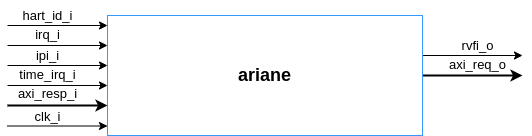

The diagram above was exported from draw.io. Its source (the exported page's mxGraphModel, read from the mxfile embedded in the PNG):
<mxGraphModel dx="643" dy="339" grid="1" gridSize="10" guides="1" tooltips="1" connect="1" arrows="1" fold="1" page="1" pageScale="1" pageWidth="850" pageHeight="1100" math="0" shadow="0">
  <root>
    <mxCell id="0" />
    <mxCell id="1" parent="0" />
    <mxCell id="spaJ5NgBa1U5QPTPw7jm-80" value="" style="endArrow=classic;html=1;rounded=0;fontSize=13;" edge="1" parent="1">
      <mxGeometry width="50" height="50" relative="1" as="geometry">
        <mxPoint x="180" y="430.5" as="sourcePoint" />
        <mxPoint x="280" y="430.5" as="targetPoint" />
      </mxGeometry>
    </mxCell>
    <mxCell id="spaJ5NgBa1U5QPTPw7jm-81" value="clk_i" style="text;html=1;align=center;verticalAlign=middle;resizable=0;points=[];autosize=1;strokeColor=none;fillColor=none;fontSize=13;" vertex="1" parent="1">
      <mxGeometry x="195" y="405.5" width="50" height="30" as="geometry" />
    </mxCell>
    <mxCell id="spaJ5NgBa1U5QPTPw7jm-84" value="" style="endArrow=classic;html=1;rounded=0;fontSize=13;" edge="1" parent="1">
      <mxGeometry width="50" height="50" relative="1" as="geometry">
        <mxPoint x="180" y="330" as="sourcePoint" />
        <mxPoint x="280" y="330" as="targetPoint" />
      </mxGeometry>
    </mxCell>
    <mxCell id="spaJ5NgBa1U5QPTPw7jm-85" value="&lt;span style=&quot;font-size: 13px;&quot;&gt;hart_id_i&lt;/span&gt;" style="text;html=1;align=center;verticalAlign=middle;resizable=0;points=[];autosize=1;strokeColor=none;fillColor=none;fontSize=13;" vertex="1" parent="1">
      <mxGeometry x="185" y="305" width="70" height="30" as="geometry" />
    </mxCell>
    <mxCell id="spaJ5NgBa1U5QPTPw7jm-86" value="" style="endArrow=classic;html=1;rounded=0;fontSize=13;" edge="1" parent="1">
      <mxGeometry width="50" height="50" relative="1" as="geometry">
        <mxPoint x="180" y="350" as="sourcePoint" />
        <mxPoint x="280" y="350" as="targetPoint" />
      </mxGeometry>
    </mxCell>
    <mxCell id="spaJ5NgBa1U5QPTPw7jm-87" value="&lt;span style=&quot;font-size: 13px;&quot;&gt;irq_i&lt;/span&gt;" style="text;html=1;align=center;verticalAlign=middle;resizable=0;points=[];autosize=1;strokeColor=none;fillColor=none;fontSize=13;" vertex="1" parent="1">
      <mxGeometry x="195" y="324" width="50" height="30" as="geometry" />
    </mxCell>
    <mxCell id="spaJ5NgBa1U5QPTPw7jm-98" value="" style="endArrow=classic;html=1;rounded=0;fontSize=13;" edge="1" parent="1">
      <mxGeometry width="50" height="50" relative="1" as="geometry">
        <mxPoint x="180" y="370" as="sourcePoint" />
        <mxPoint x="280" y="370" as="targetPoint" />
      </mxGeometry>
    </mxCell>
    <mxCell id="spaJ5NgBa1U5QPTPw7jm-99" value="&lt;span style=&quot;font-size: 13px;&quot;&gt;ipi_i&lt;/span&gt;" style="text;html=1;align=center;verticalAlign=middle;resizable=0;points=[];autosize=1;strokeColor=none;fillColor=none;fontSize=13;" vertex="1" parent="1">
      <mxGeometry x="195" y="345" width="50" height="30" as="geometry" />
    </mxCell>
    <mxCell id="spaJ5NgBa1U5QPTPw7jm-100" value="" style="endArrow=classic;html=1;rounded=0;fontSize=13;strokeWidth=1;" edge="1" parent="1">
      <mxGeometry width="50" height="50" relative="1" as="geometry">
        <mxPoint x="180" y="390" as="sourcePoint" />
        <mxPoint x="280" y="390" as="targetPoint" />
      </mxGeometry>
    </mxCell>
    <mxCell id="spaJ5NgBa1U5QPTPw7jm-101" value="time_irq_i" style="text;html=1;align=center;verticalAlign=middle;resizable=0;points=[];autosize=1;strokeColor=none;fillColor=none;fontSize=13;" vertex="1" parent="1">
      <mxGeometry x="180" y="364" width="80" height="30" as="geometry" />
    </mxCell>
    <mxCell id="spaJ5NgBa1U5QPTPw7jm-102" value="" style="endArrow=classic;html=1;rounded=0;fontSize=13;strokeWidth=2;" edge="1" parent="1">
      <mxGeometry width="50" height="50" relative="1" as="geometry">
        <mxPoint x="180" y="410" as="sourcePoint" />
        <mxPoint x="280" y="410" as="targetPoint" />
      </mxGeometry>
    </mxCell>
    <mxCell id="spaJ5NgBa1U5QPTPw7jm-103" value="axi_resp_i" style="text;html=1;align=center;verticalAlign=middle;resizable=0;points=[];autosize=1;strokeColor=none;fillColor=none;fontSize=13;" vertex="1" parent="1">
      <mxGeometry x="180" y="383" width="80" height="30" as="geometry" />
    </mxCell>
    <mxCell id="spaJ5NgBa1U5QPTPw7jm-106" value="" style="endArrow=classic;html=1;rounded=0;" edge="1" parent="1">
      <mxGeometry width="50" height="50" relative="1" as="geometry">
        <mxPoint x="595" y="360" as="sourcePoint" />
        <mxPoint x="695" y="360" as="targetPoint" />
      </mxGeometry>
    </mxCell>
    <mxCell id="spaJ5NgBa1U5QPTPw7jm-107" value="" style="endArrow=classic;html=1;rounded=0;strokeWidth=2;" edge="1" parent="1">
      <mxGeometry width="50" height="50" relative="1" as="geometry">
        <mxPoint x="595" y="380" as="sourcePoint" />
        <mxPoint x="695" y="380" as="targetPoint" />
      </mxGeometry>
    </mxCell>
    <mxCell id="spaJ5NgBa1U5QPTPw7jm-108" value="axi_req_o" style="text;html=1;align=center;verticalAlign=middle;resizable=0;points=[];autosize=1;strokeColor=none;fillColor=none;fontSize=13;" vertex="1" parent="1">
      <mxGeometry x="610" y="354" width="80" height="30" as="geometry" />
    </mxCell>
    <mxCell id="spaJ5NgBa1U5QPTPw7jm-111" value="rvfi_o" style="text;html=1;align=center;verticalAlign=middle;resizable=0;points=[];autosize=1;strokeColor=none;fillColor=none;fontSize=13;" vertex="1" parent="1">
      <mxGeometry x="620" y="335" width="60" height="30" as="geometry" />
    </mxCell>
    <mxCell id="XIiIpcXTQW7EPhvw86pL-2" value="&lt;font style=&quot;font-size: 18px;&quot;&gt;&lt;b&gt;ariane&lt;/b&gt;&lt;/font&gt;" style="rounded=0;whiteSpace=wrap;html=1;strokeColor=#3399FF;fillColor=#FFFFFF;" vertex="1" parent="1">
      <mxGeometry x="280" y="320" width="315" height="120" as="geometry" />
    </mxCell>
  </root>
</mxGraphModel>